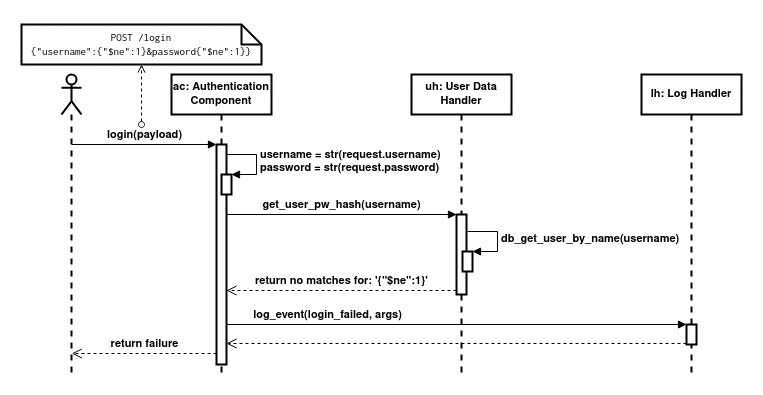

The diagram above was exported from draw.io. Its source (the exported page's mxGraphModel, read from the mxfile embedded in the PNG):
<mxGraphModel dx="981" dy="512" grid="1" gridSize="10" guides="1" tooltips="1" connect="1" arrows="1" fold="1" page="1" pageScale="1" pageWidth="850" pageHeight="1100" math="0" shadow="0">
  <root>
    <mxCell id="0" />
    <mxCell id="1" parent="0" />
    <mxCell id="Ka3Dw8-RGKCPYXRZ3N8Q-1" value="" style="shape=umlLifeline;participant=umlActor;perimeter=lifelinePerimeter;whiteSpace=wrap;html=1;container=1;collapsible=0;recursiveResize=0;verticalAlign=top;spacingTop=36;outlineConnect=0;strokeWidth=2;" parent="1" vertex="1">
      <mxGeometry x="170" y="120" width="20" height="300" as="geometry" />
    </mxCell>
    <mxCell id="Ka3Dw8-RGKCPYXRZ3N8Q-2" value="&lt;font style=&quot;font-size: 11px&quot;&gt;&lt;b&gt;ac: Authentication Component&lt;br&gt;&lt;/b&gt;&lt;/font&gt;" style="shape=umlLifeline;perimeter=lifelinePerimeter;whiteSpace=wrap;html=1;container=1;collapsible=0;recursiveResize=0;outlineConnect=0;strokeWidth=2;" parent="1" vertex="1">
      <mxGeometry x="280" y="120" width="100" height="300" as="geometry" />
    </mxCell>
    <mxCell id="Ka3Dw8-RGKCPYXRZ3N8Q-4" value="" style="html=1;points=[];perimeter=orthogonalPerimeter;fontSize=11;strokeWidth=2;" parent="Ka3Dw8-RGKCPYXRZ3N8Q-2" vertex="1">
      <mxGeometry x="45" y="70" width="10" height="220" as="geometry" />
    </mxCell>
    <mxCell id="Ka3Dw8-RGKCPYXRZ3N8Q-3" value="&lt;font style=&quot;font-size: 11px&quot;&gt;&lt;b&gt;uh: User Data Handler&lt;br&gt;&lt;/b&gt;&lt;/font&gt;" style="shape=umlLifeline;perimeter=lifelinePerimeter;whiteSpace=wrap;html=1;container=1;collapsible=0;recursiveResize=0;outlineConnect=0;strokeWidth=2;" parent="1" vertex="1">
      <mxGeometry x="520" y="120" width="100" height="300" as="geometry" />
    </mxCell>
    <mxCell id="Ka3Dw8-RGKCPYXRZ3N8Q-11" value="" style="html=1;points=[];perimeter=orthogonalPerimeter;fontSize=11;strokeWidth=2;" parent="Ka3Dw8-RGKCPYXRZ3N8Q-3" vertex="1">
      <mxGeometry x="45" y="140" width="10" height="80" as="geometry" />
    </mxCell>
    <mxCell id="Ka3Dw8-RGKCPYXRZ3N8Q-16" value="" style="html=1;points=[];perimeter=orthogonalPerimeter;fontSize=11;strokeWidth=2;" parent="Ka3Dw8-RGKCPYXRZ3N8Q-3" vertex="1">
      <mxGeometry x="51" y="177" width="10" height="20" as="geometry" />
    </mxCell>
    <mxCell id="Ka3Dw8-RGKCPYXRZ3N8Q-17" value="&lt;b&gt;db_get_user_by_name(username)&lt;/b&gt;" style="edgeStyle=orthogonalEdgeStyle;html=1;align=left;spacingLeft=2;endArrow=block;rounded=0;entryX=1;entryY=0;fontSize=11;" parent="Ka3Dw8-RGKCPYXRZ3N8Q-3" target="Ka3Dw8-RGKCPYXRZ3N8Q-16" edge="1">
      <mxGeometry relative="1" as="geometry">
        <mxPoint x="56" y="156.9999999999999" as="sourcePoint" />
        <Array as="points">
          <mxPoint x="86" y="157" />
        </Array>
      </mxGeometry>
    </mxCell>
    <mxCell id="Ka3Dw8-RGKCPYXRZ3N8Q-5" value="&lt;b&gt;login(payload)&lt;/b&gt;" style="html=1;verticalAlign=bottom;endArrow=block;entryX=0;entryY=0;rounded=0;fontSize=11;" parent="1" source="Ka3Dw8-RGKCPYXRZ3N8Q-1" target="Ka3Dw8-RGKCPYXRZ3N8Q-4" edge="1">
      <mxGeometry relative="1" as="geometry">
        <mxPoint x="255" y="190" as="sourcePoint" />
      </mxGeometry>
    </mxCell>
    <mxCell id="Ka3Dw8-RGKCPYXRZ3N8Q-7" value="&lt;pre&gt;POST /login&lt;br&gt;&lt;code&gt;{&quot;username&quot;:{&quot;$ne&quot;:1}&amp;amp;password&lt;/code&gt;&lt;code&gt;&lt;code&gt;{&quot;$ne&quot;:1}&lt;/code&gt;}&lt;/code&gt;&lt;/pre&gt;" style="shape=note;size=20;whiteSpace=wrap;html=1;fontSize=11;strokeWidth=2;" parent="1" vertex="1">
      <mxGeometry x="130" y="70" width="240" height="40" as="geometry" />
    </mxCell>
    <mxCell id="Ka3Dw8-RGKCPYXRZ3N8Q-8" value="" style="endArrow=open;dashed=1;html=1;rounded=0;fontSize=11;entryX=0.5;entryY=1;entryDx=0;entryDy=0;entryPerimeter=0;startArrow=oval;startFill=0;endFill=0;" parent="1" target="Ka3Dw8-RGKCPYXRZ3N8Q-7" edge="1">
      <mxGeometry width="50" height="50" relative="1" as="geometry">
        <mxPoint x="250" y="170" as="sourcePoint" />
        <mxPoint x="280" y="110" as="targetPoint" />
      </mxGeometry>
    </mxCell>
    <mxCell id="Ka3Dw8-RGKCPYXRZ3N8Q-6" value="&lt;b&gt;return failure&lt;br&gt;&lt;/b&gt;" style="html=1;verticalAlign=bottom;endArrow=open;dashed=1;endSize=8;exitX=0;exitY=0.95;rounded=0;fontSize=11;" parent="1" source="Ka3Dw8-RGKCPYXRZ3N8Q-4" target="Ka3Dw8-RGKCPYXRZ3N8Q-1" edge="1">
      <mxGeometry relative="1" as="geometry">
        <mxPoint x="255" y="266" as="targetPoint" />
      </mxGeometry>
    </mxCell>
    <mxCell id="Ka3Dw8-RGKCPYXRZ3N8Q-12" value="&lt;b&gt;get_user_pw_hash(username)&lt;/b&gt;" style="html=1;verticalAlign=bottom;endArrow=block;entryX=0;entryY=0;rounded=0;fontSize=11;" parent="1" source="Ka3Dw8-RGKCPYXRZ3N8Q-4" target="Ka3Dw8-RGKCPYXRZ3N8Q-11" edge="1">
      <mxGeometry relative="1" as="geometry">
        <mxPoint x="435" y="220" as="sourcePoint" />
      </mxGeometry>
    </mxCell>
    <mxCell id="Ka3Dw8-RGKCPYXRZ3N8Q-14" value="" style="html=1;points=[];perimeter=orthogonalPerimeter;fontSize=11;strokeWidth=2;" parent="1" vertex="1">
      <mxGeometry x="330" y="220" width="10" height="20" as="geometry" />
    </mxCell>
    <mxCell id="Ka3Dw8-RGKCPYXRZ3N8Q-15" value="&lt;b&gt;username = str(request.username)&lt;br&gt;password = str(request.password)&lt;/b&gt;" style="edgeStyle=orthogonalEdgeStyle;html=1;align=left;spacingLeft=2;endArrow=block;rounded=0;entryX=1;entryY=0;fontSize=11;" parent="1" target="Ka3Dw8-RGKCPYXRZ3N8Q-14" edge="1">
      <mxGeometry relative="1" as="geometry">
        <mxPoint x="335" y="200" as="sourcePoint" />
        <Array as="points">
          <mxPoint x="365" y="200" />
        </Array>
      </mxGeometry>
    </mxCell>
    <mxCell id="Ka3Dw8-RGKCPYXRZ3N8Q-13" value="&lt;b&gt;return no matches for: '{&quot;$ne&quot;:1}' &lt;/b&gt;" style="html=1;verticalAlign=bottom;endArrow=open;dashed=1;endSize=8;exitX=0;exitY=0.95;rounded=0;fontSize=11;" parent="1" source="Ka3Dw8-RGKCPYXRZ3N8Q-11" target="Ka3Dw8-RGKCPYXRZ3N8Q-4" edge="1">
      <mxGeometry relative="1" as="geometry">
        <mxPoint x="495" y="296" as="targetPoint" />
        <mxPoint as="offset" />
      </mxGeometry>
    </mxCell>
    <mxCell id="Ka3Dw8-RGKCPYXRZ3N8Q-18" value="&lt;font style=&quot;font-size: 11px&quot;&gt;&lt;b&gt;lh: Log Handler&lt;br&gt;&lt;/b&gt;&lt;/font&gt;" style="shape=umlLifeline;perimeter=lifelinePerimeter;whiteSpace=wrap;html=1;container=1;collapsible=0;recursiveResize=0;outlineConnect=0;strokeWidth=2;" parent="1" vertex="1">
      <mxGeometry x="750" y="120" width="100" height="300" as="geometry" />
    </mxCell>
    <mxCell id="Ka3Dw8-RGKCPYXRZ3N8Q-23" value="" style="html=1;points=[];perimeter=orthogonalPerimeter;fontSize=11;strokeWidth=2;" parent="Ka3Dw8-RGKCPYXRZ3N8Q-18" vertex="1">
      <mxGeometry x="45" y="250" width="10" height="20" as="geometry" />
    </mxCell>
    <mxCell id="Ka3Dw8-RGKCPYXRZ3N8Q-25" value="" style="html=1;verticalAlign=bottom;endArrow=open;dashed=1;endSize=8;exitX=0;exitY=0.95;rounded=0;fontSize=11;" parent="1" source="Ka3Dw8-RGKCPYXRZ3N8Q-23" target="Ka3Dw8-RGKCPYXRZ3N8Q-4" edge="1">
      <mxGeometry relative="1" as="geometry">
        <mxPoint x="745" y="446" as="targetPoint" />
      </mxGeometry>
    </mxCell>
    <mxCell id="Ka3Dw8-RGKCPYXRZ3N8Q-24" value="&lt;b&gt;log_event(login_failed, args)&lt;br&gt;&lt;/b&gt;" style="html=1;verticalAlign=bottom;endArrow=block;entryX=0;entryY=0;rounded=0;fontSize=11;" parent="1" source="Ka3Dw8-RGKCPYXRZ3N8Q-4" target="Ka3Dw8-RGKCPYXRZ3N8Q-23" edge="1">
      <mxGeometry x="-0.5625" relative="1" as="geometry">
        <mxPoint x="745" y="370" as="sourcePoint" />
        <mxPoint as="offset" />
      </mxGeometry>
    </mxCell>
  </root>
</mxGraphModel>